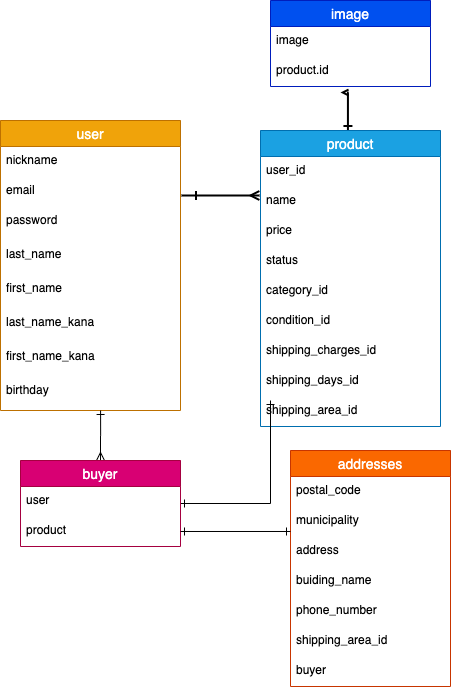

The diagram above was exported from draw.io. Its source (the exported page's mxGraphModel, read from the mxfile embedded in the PNG):
<mxGraphModel dx="1104" dy="1933" grid="1" gridSize="10" guides="1" tooltips="1" connect="0" arrows="1" fold="1" page="1" pageScale="1" pageWidth="827" pageHeight="1169" math="0" shadow="0">
  <root>
    <mxCell id="0" />
    <mxCell id="1" parent="0" />
    <mxCell id="65" style="edgeStyle=orthogonalEdgeStyle;rounded=0;orthogonalLoop=1;jettySize=auto;html=1;strokeWidth=2;entryX=-0.006;entryY=0.3;entryDx=0;entryDy=0;entryPerimeter=0;startArrow=ERone;startFill=0;endArrow=ERmany;endFill=0;" parent="1" target="25" edge="1">
      <mxGeometry relative="1" as="geometry">
        <mxPoint x="280" y="65" as="targetPoint" />
        <mxPoint x="230" y="-145" as="sourcePoint" />
        <Array as="points">
          <mxPoint x="211" y="-145" />
        </Array>
      </mxGeometry>
    </mxCell>
    <mxCell id="2" value="user" style="swimlane;fontStyle=0;childLayout=stackLayout;horizontal=1;startSize=26;horizontalStack=0;resizeParent=1;resizeParentMax=0;resizeLast=0;collapsible=1;marginBottom=0;align=center;fontSize=14;fillColor=#f0a30a;strokeColor=#BD7000;fontColor=#ffffff;" parent="1" vertex="1">
      <mxGeometry x="30" y="-220" width="180" height="290" as="geometry">
        <mxRectangle x="20" y="130" width="60" height="26" as="alternateBounds" />
      </mxGeometry>
    </mxCell>
    <mxCell id="3" value="nickname" style="text;strokeColor=none;fillColor=none;spacingLeft=4;spacingRight=4;overflow=hidden;rotatable=0;points=[[0,0.5],[1,0.5]];portConstraint=eastwest;fontSize=12;" parent="2" vertex="1">
      <mxGeometry y="26" width="180" height="30" as="geometry" />
    </mxCell>
    <mxCell id="4" value="email" style="text;strokeColor=none;fillColor=none;spacingLeft=4;spacingRight=4;overflow=hidden;rotatable=0;points=[[0,0.5],[1,0.5]];portConstraint=eastwest;fontSize=12;" parent="2" vertex="1">
      <mxGeometry y="56" width="180" height="30" as="geometry" />
    </mxCell>
    <mxCell id="5" value="password&#10;" style="text;strokeColor=none;fillColor=none;spacingLeft=4;spacingRight=4;overflow=hidden;rotatable=0;points=[[0,0.5],[1,0.5]];portConstraint=eastwest;fontSize=12;" parent="2" vertex="1">
      <mxGeometry y="86" width="180" height="34" as="geometry" />
    </mxCell>
    <mxCell id="80" value="last_name" style="text;strokeColor=none;fillColor=none;spacingLeft=4;spacingRight=4;overflow=hidden;rotatable=0;points=[[0,0.5],[1,0.5]];portConstraint=eastwest;fontSize=12;" parent="2" vertex="1">
      <mxGeometry y="120" width="180" height="34" as="geometry" />
    </mxCell>
    <mxCell id="81" value="first_name" style="text;strokeColor=none;fillColor=none;spacingLeft=4;spacingRight=4;overflow=hidden;rotatable=0;points=[[0,0.5],[1,0.5]];portConstraint=eastwest;fontSize=12;" parent="2" vertex="1">
      <mxGeometry y="154" width="180" height="34" as="geometry" />
    </mxCell>
    <mxCell id="82" value="last_name_kana" style="text;strokeColor=none;fillColor=none;spacingLeft=4;spacingRight=4;overflow=hidden;rotatable=0;points=[[0,0.5],[1,0.5]];portConstraint=eastwest;fontSize=12;" parent="2" vertex="1">
      <mxGeometry y="188" width="180" height="34" as="geometry" />
    </mxCell>
    <mxCell id="83" value="first_name_kana" style="text;strokeColor=none;fillColor=none;spacingLeft=4;spacingRight=4;overflow=hidden;rotatable=0;points=[[0,0.5],[1,0.5]];portConstraint=eastwest;fontSize=12;" parent="2" vertex="1">
      <mxGeometry y="222" width="180" height="68" as="geometry" />
    </mxCell>
    <mxCell id="85" value="image" style="swimlane;fontStyle=0;childLayout=stackLayout;horizontal=1;startSize=26;horizontalStack=0;resizeParent=1;resizeParentMax=0;resizeLast=0;collapsible=1;marginBottom=0;align=center;fontSize=14;fillColor=#0050ef;strokeColor=#001DBC;fontColor=#ffffff;" parent="1" vertex="1">
      <mxGeometry x="300" y="-340" width="160" height="86" as="geometry" />
    </mxCell>
    <mxCell id="86" value="image" style="text;strokeColor=none;fillColor=none;spacingLeft=4;spacingRight=4;overflow=hidden;rotatable=0;points=[[0,0.5],[1,0.5]];portConstraint=eastwest;fontSize=12;" parent="85" vertex="1">
      <mxGeometry y="26" width="160" height="30" as="geometry" />
    </mxCell>
    <mxCell id="87" value="product.id" style="text;strokeColor=none;fillColor=none;spacingLeft=4;spacingRight=4;overflow=hidden;rotatable=0;points=[[0,0.5],[1,0.5]];portConstraint=eastwest;fontSize=12;" parent="85" vertex="1">
      <mxGeometry y="56" width="160" height="30" as="geometry" />
    </mxCell>
    <mxCell id="1Lsi5QBQ1HBJoKmnLnp4-91" style="edgeStyle=elbowEdgeStyle;rounded=0;orthogonalLoop=1;jettySize=auto;html=1;entryX=0.488;entryY=1.2;entryDx=0;entryDy=0;entryPerimeter=0;startArrow=ERone;startFill=0;endArrow=ERmany;endFill=0;strokeWidth=2;" parent="1" source="23" target="87" edge="1">
      <mxGeometry relative="1" as="geometry" />
    </mxCell>
    <mxCell id="23" value="product" style="swimlane;fontStyle=0;childLayout=stackLayout;horizontal=1;startSize=26;horizontalStack=0;resizeParent=1;resizeParentMax=0;resizeLast=0;collapsible=1;marginBottom=0;align=center;fontSize=14;fillColor=#1ba1e2;strokeColor=#006EAF;fontColor=#ffffff;" parent="1" vertex="1">
      <mxGeometry x="290" y="-210" width="180" height="296" as="geometry" />
    </mxCell>
    <mxCell id="24" value="user_id" style="text;strokeColor=none;fillColor=none;spacingLeft=4;spacingRight=4;overflow=hidden;rotatable=0;points=[[0,0.5],[1,0.5]];portConstraint=eastwest;fontSize=12;" parent="23" vertex="1">
      <mxGeometry y="26" width="180" height="30" as="geometry" />
    </mxCell>
    <mxCell id="25" value="name" style="text;strokeColor=none;fillColor=none;spacingLeft=4;spacingRight=4;overflow=hidden;rotatable=0;points=[[0,0.5],[1,0.5]];portConstraint=eastwest;fontSize=12;" parent="23" vertex="1">
      <mxGeometry y="56" width="180" height="30" as="geometry" />
    </mxCell>
    <mxCell id="33" value="price" style="text;strokeColor=none;fillColor=none;spacingLeft=4;spacingRight=4;overflow=hidden;rotatable=0;points=[[0,0.5],[1,0.5]];portConstraint=eastwest;fontSize=12;" parent="23" vertex="1">
      <mxGeometry y="86" width="180" height="30" as="geometry" />
    </mxCell>
    <mxCell id="97" value="status" style="text;strokeColor=none;fillColor=none;spacingLeft=4;spacingRight=4;overflow=hidden;rotatable=0;points=[[0,0.5],[1,0.5]];portConstraint=eastwest;fontSize=12;" parent="23" vertex="1">
      <mxGeometry y="116" width="180" height="30" as="geometry" />
    </mxCell>
    <mxCell id="78" value="category_id" style="text;strokeColor=none;fillColor=none;spacingLeft=4;spacingRight=4;overflow=hidden;rotatable=0;points=[[0,0.5],[1,0.5]];portConstraint=eastwest;fontSize=12;" parent="23" vertex="1">
      <mxGeometry y="146" width="180" height="30" as="geometry" />
    </mxCell>
    <mxCell id="77" value="condition_id" style="text;strokeColor=none;fillColor=none;spacingLeft=4;spacingRight=4;overflow=hidden;rotatable=0;points=[[0,0.5],[1,0.5]];portConstraint=eastwest;fontSize=12;" parent="23" vertex="1">
      <mxGeometry y="176" width="180" height="30" as="geometry" />
    </mxCell>
    <mxCell id="76" value="shipping_charges_id" style="text;strokeColor=none;fillColor=none;spacingLeft=4;spacingRight=4;overflow=hidden;rotatable=0;points=[[0,0.5],[1,0.5]];portConstraint=eastwest;fontSize=12;" parent="23" vertex="1">
      <mxGeometry y="206" width="180" height="30" as="geometry" />
    </mxCell>
    <mxCell id="79" value="shipping_days_id&#10;" style="text;strokeColor=none;fillColor=none;spacingLeft=4;spacingRight=4;overflow=hidden;rotatable=0;points=[[0,0.5],[1,0.5]];portConstraint=eastwest;fontSize=12;" parent="23" vertex="1">
      <mxGeometry y="236" width="180" height="30" as="geometry" />
    </mxCell>
    <mxCell id="26" value="shipping_area_id&#10;&#10;" style="text;strokeColor=none;fillColor=none;spacingLeft=4;spacingRight=4;overflow=hidden;rotatable=0;points=[[0,0.5],[1,0.5]];portConstraint=eastwest;fontSize=12;" parent="23" vertex="1">
      <mxGeometry y="266" width="180" height="30" as="geometry" />
    </mxCell>
    <mxCell id="9" value="birthday" style="text;strokeColor=none;fillColor=none;spacingLeft=4;spacingRight=4;overflow=hidden;rotatable=0;points=[[0,0.5],[1,0.5]];portConstraint=eastwest;fontSize=12;" parent="1" vertex="1">
      <mxGeometry x="30" y="36" width="180" height="30" as="geometry" />
    </mxCell>
    <mxCell id="94" style="edgeStyle=orthogonalEdgeStyle;rounded=0;orthogonalLoop=1;jettySize=auto;html=1;startArrow=ERone;startFill=0;endArrow=ERone;endFill=0;" parent="1" source="88" edge="1">
      <mxGeometry relative="1" as="geometry">
        <mxPoint x="300" y="60" as="targetPoint" />
      </mxGeometry>
    </mxCell>
    <mxCell id="96" style="edgeStyle=orthogonalEdgeStyle;rounded=0;orthogonalLoop=1;jettySize=auto;html=1;entryX=0.556;entryY=1;entryDx=0;entryDy=0;entryPerimeter=0;startArrow=ERmany;startFill=0;endArrow=ERone;endFill=0;" parent="1" source="88" target="83" edge="1">
      <mxGeometry relative="1" as="geometry" />
    </mxCell>
    <mxCell id="88" value="buyer" style="swimlane;fontStyle=0;childLayout=stackLayout;horizontal=1;startSize=26;horizontalStack=0;resizeParent=1;resizeParentMax=0;resizeLast=0;collapsible=1;marginBottom=0;align=center;fontSize=14;fillColor=#d80073;strokeColor=#A50040;fontColor=#ffffff;" parent="1" vertex="1">
      <mxGeometry x="50" y="120" width="160" height="86" as="geometry" />
    </mxCell>
    <mxCell id="89" value="user" style="text;strokeColor=none;fillColor=none;spacingLeft=4;spacingRight=4;overflow=hidden;rotatable=0;points=[[0,0.5],[1,0.5]];portConstraint=eastwest;fontSize=12;" parent="88" vertex="1">
      <mxGeometry y="26" width="160" height="30" as="geometry" />
    </mxCell>
    <mxCell id="90" value="product" style="text;strokeColor=none;fillColor=none;spacingLeft=4;spacingRight=4;overflow=hidden;rotatable=0;points=[[0,0.5],[1,0.5]];portConstraint=eastwest;fontSize=12;" parent="88" vertex="1">
      <mxGeometry y="56" width="160" height="30" as="geometry" />
    </mxCell>
    <mxCell id="34" value="addresses" style="swimlane;fontStyle=0;childLayout=stackLayout;horizontal=1;startSize=26;horizontalStack=0;resizeParent=1;resizeParentMax=0;resizeLast=0;collapsible=1;marginBottom=0;align=center;fontSize=14;fillColor=#fa6800;strokeColor=#C73500;fontColor=#ffffff;" parent="1" vertex="1">
      <mxGeometry x="320" y="110" width="160" height="236" as="geometry" />
    </mxCell>
    <mxCell id="35" value="postal_code" style="text;strokeColor=none;fillColor=none;spacingLeft=4;spacingRight=4;overflow=hidden;rotatable=0;points=[[0,0.5],[1,0.5]];portConstraint=eastwest;fontSize=12;" parent="34" vertex="1">
      <mxGeometry y="26" width="160" height="30" as="geometry" />
    </mxCell>
    <mxCell id="37" value="municipality" style="text;strokeColor=none;fillColor=none;spacingLeft=4;spacingRight=4;overflow=hidden;rotatable=0;points=[[0,0.5],[1,0.5]];portConstraint=eastwest;fontSize=12;" parent="34" vertex="1">
      <mxGeometry y="56" width="160" height="30" as="geometry" />
    </mxCell>
    <mxCell id="38" value="address" style="text;strokeColor=none;fillColor=none;spacingLeft=4;spacingRight=4;overflow=hidden;rotatable=0;points=[[0,0.5],[1,0.5]];portConstraint=eastwest;fontSize=12;" parent="34" vertex="1">
      <mxGeometry y="86" width="160" height="30" as="geometry" />
    </mxCell>
    <mxCell id="42" value="buiding_name" style="text;strokeColor=none;fillColor=none;spacingLeft=4;spacingRight=4;overflow=hidden;rotatable=0;points=[[0,0.5],[1,0.5]];portConstraint=eastwest;fontSize=12;" parent="34" vertex="1">
      <mxGeometry y="116" width="160" height="30" as="geometry" />
    </mxCell>
    <mxCell id="43" value="phone_number" style="text;strokeColor=none;fillColor=none;spacingLeft=4;spacingRight=4;overflow=hidden;rotatable=0;points=[[0,0.5],[1,0.5]];portConstraint=eastwest;fontSize=12;" parent="34" vertex="1">
      <mxGeometry y="146" width="160" height="30" as="geometry" />
    </mxCell>
    <mxCell id="92" value="shipping_area_id&#10;&#10;" style="text;strokeColor=none;fillColor=none;spacingLeft=4;spacingRight=4;overflow=hidden;rotatable=0;points=[[0,0.5],[1,0.5]];portConstraint=eastwest;fontSize=12;" parent="34" vertex="1">
      <mxGeometry y="176" width="160" height="30" as="geometry" />
    </mxCell>
    <mxCell id="cwWNKU28zXYIuYSRzOZC-96" value="buyer&#10;&#10;" style="text;strokeColor=none;fillColor=none;spacingLeft=4;spacingRight=4;overflow=hidden;rotatable=0;points=[[0,0.5],[1,0.5]];portConstraint=eastwest;fontSize=12;" parent="34" vertex="1">
      <mxGeometry y="206" width="160" height="30" as="geometry" />
    </mxCell>
    <mxCell id="93" style="edgeStyle=orthogonalEdgeStyle;rounded=0;orthogonalLoop=1;jettySize=auto;html=1;entryX=0;entryY=0.833;entryDx=0;entryDy=0;entryPerimeter=0;startArrow=ERone;startFill=0;endArrow=ERone;endFill=0;" parent="1" source="90" target="37" edge="1">
      <mxGeometry relative="1" as="geometry" />
    </mxCell>
  </root>
</mxGraphModel>